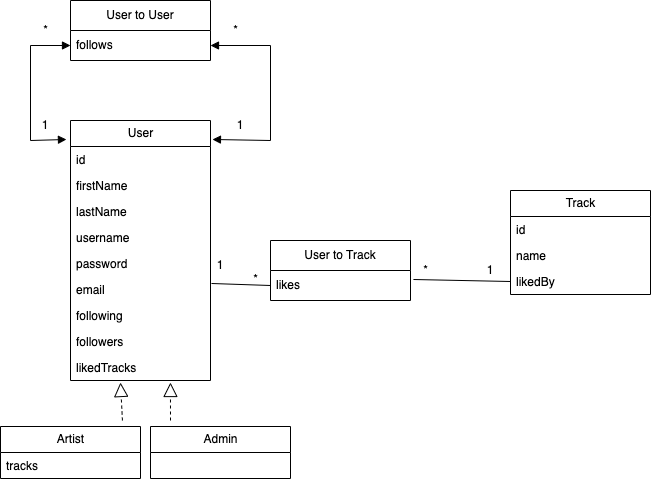

The diagram above was exported from draw.io. Its source (the exported page's mxGraphModel, read from the mxfile embedded in the PNG):
<mxGraphModel dx="716" dy="650" grid="1" gridSize="10" guides="1" tooltips="1" connect="1" arrows="1" fold="1" page="1" pageScale="1" pageWidth="850" pageHeight="1100" math="0" shadow="0">
  <root>
    <mxCell id="0" />
    <mxCell id="1" parent="0" />
    <mxCell id="DLpvjqBV40L_l1hlOpvd-3" value="User" style="swimlane;fontStyle=0;childLayout=stackLayout;horizontal=1;startSize=26;fillColor=none;horizontalStack=0;resizeParent=1;resizeParentMax=0;resizeLast=0;collapsible=1;marginBottom=0;html=1;" vertex="1" parent="1">
      <mxGeometry x="80" y="180" width="140" height="260" as="geometry" />
    </mxCell>
    <mxCell id="DLpvjqBV40L_l1hlOpvd-4" value="id" style="text;strokeColor=none;fillColor=none;align=left;verticalAlign=top;spacingLeft=4;spacingRight=4;overflow=hidden;rotatable=0;points=[[0,0.5],[1,0.5]];portConstraint=eastwest;whiteSpace=wrap;html=1;" vertex="1" parent="DLpvjqBV40L_l1hlOpvd-3">
      <mxGeometry y="26" width="140" height="26" as="geometry" />
    </mxCell>
    <mxCell id="DLpvjqBV40L_l1hlOpvd-19" value="firstName" style="text;strokeColor=none;fillColor=none;align=left;verticalAlign=top;spacingLeft=4;spacingRight=4;overflow=hidden;rotatable=0;points=[[0,0.5],[1,0.5]];portConstraint=eastwest;whiteSpace=wrap;html=1;" vertex="1" parent="DLpvjqBV40L_l1hlOpvd-3">
      <mxGeometry y="52" width="140" height="26" as="geometry" />
    </mxCell>
    <mxCell id="DLpvjqBV40L_l1hlOpvd-5" value="lastName" style="text;strokeColor=none;fillColor=none;align=left;verticalAlign=top;spacingLeft=4;spacingRight=4;overflow=hidden;rotatable=0;points=[[0,0.5],[1,0.5]];portConstraint=eastwest;whiteSpace=wrap;html=1;" vertex="1" parent="DLpvjqBV40L_l1hlOpvd-3">
      <mxGeometry y="78" width="140" height="26" as="geometry" />
    </mxCell>
    <mxCell id="DLpvjqBV40L_l1hlOpvd-20" value="username" style="text;strokeColor=none;fillColor=none;align=left;verticalAlign=top;spacingLeft=4;spacingRight=4;overflow=hidden;rotatable=0;points=[[0,0.5],[1,0.5]];portConstraint=eastwest;whiteSpace=wrap;html=1;" vertex="1" parent="DLpvjqBV40L_l1hlOpvd-3">
      <mxGeometry y="104" width="140" height="26" as="geometry" />
    </mxCell>
    <mxCell id="DLpvjqBV40L_l1hlOpvd-21" value="password" style="text;strokeColor=none;fillColor=none;align=left;verticalAlign=top;spacingLeft=4;spacingRight=4;overflow=hidden;rotatable=0;points=[[0,0.5],[1,0.5]];portConstraint=eastwest;whiteSpace=wrap;html=1;" vertex="1" parent="DLpvjqBV40L_l1hlOpvd-3">
      <mxGeometry y="130" width="140" height="26" as="geometry" />
    </mxCell>
    <mxCell id="DLpvjqBV40L_l1hlOpvd-6" value="email" style="text;strokeColor=none;fillColor=none;align=left;verticalAlign=top;spacingLeft=4;spacingRight=4;overflow=hidden;rotatable=0;points=[[0,0.5],[1,0.5]];portConstraint=eastwest;whiteSpace=wrap;html=1;" vertex="1" parent="DLpvjqBV40L_l1hlOpvd-3">
      <mxGeometry y="156" width="140" height="26" as="geometry" />
    </mxCell>
    <mxCell id="DLpvjqBV40L_l1hlOpvd-24" value="following" style="text;strokeColor=none;fillColor=none;align=left;verticalAlign=top;spacingLeft=4;spacingRight=4;overflow=hidden;rotatable=0;points=[[0,0.5],[1,0.5]];portConstraint=eastwest;whiteSpace=wrap;html=1;" vertex="1" parent="DLpvjqBV40L_l1hlOpvd-3">
      <mxGeometry y="182" width="140" height="26" as="geometry" />
    </mxCell>
    <mxCell id="DLpvjqBV40L_l1hlOpvd-25" value="followers" style="text;strokeColor=none;fillColor=none;align=left;verticalAlign=top;spacingLeft=4;spacingRight=4;overflow=hidden;rotatable=0;points=[[0,0.5],[1,0.5]];portConstraint=eastwest;whiteSpace=wrap;html=1;" vertex="1" parent="DLpvjqBV40L_l1hlOpvd-3">
      <mxGeometry y="208" width="140" height="26" as="geometry" />
    </mxCell>
    <mxCell id="DLpvjqBV40L_l1hlOpvd-23" value="likedTracks" style="text;strokeColor=none;fillColor=none;align=left;verticalAlign=top;spacingLeft=4;spacingRight=4;overflow=hidden;rotatable=0;points=[[0,0.5],[1,0.5]];portConstraint=eastwest;whiteSpace=wrap;html=1;" vertex="1" parent="DLpvjqBV40L_l1hlOpvd-3">
      <mxGeometry y="234" width="140" height="26" as="geometry" />
    </mxCell>
    <mxCell id="DLpvjqBV40L_l1hlOpvd-7" value="Admin" style="swimlane;fontStyle=0;childLayout=stackLayout;horizontal=1;startSize=26;fillColor=none;horizontalStack=0;resizeParent=1;resizeParentMax=0;resizeLast=0;collapsible=1;marginBottom=0;html=1;" vertex="1" parent="1">
      <mxGeometry x="160" y="486" width="140" height="52" as="geometry" />
    </mxCell>
    <mxCell id="DLpvjqBV40L_l1hlOpvd-11" value="Artist" style="swimlane;fontStyle=0;childLayout=stackLayout;horizontal=1;startSize=26;fillColor=none;horizontalStack=0;resizeParent=1;resizeParentMax=0;resizeLast=0;collapsible=1;marginBottom=0;html=1;" vertex="1" parent="1">
      <mxGeometry x="10" y="486" width="140" height="52" as="geometry" />
    </mxCell>
    <mxCell id="DLpvjqBV40L_l1hlOpvd-12" value="tracks" style="text;strokeColor=none;fillColor=none;align=left;verticalAlign=top;spacingLeft=4;spacingRight=4;overflow=hidden;rotatable=0;points=[[0,0.5],[1,0.5]];portConstraint=eastwest;whiteSpace=wrap;html=1;" vertex="1" parent="DLpvjqBV40L_l1hlOpvd-11">
      <mxGeometry y="26" width="140" height="26" as="geometry" />
    </mxCell>
    <mxCell id="DLpvjqBV40L_l1hlOpvd-15" value="Track" style="swimlane;fontStyle=0;childLayout=stackLayout;horizontal=1;startSize=26;fillColor=none;horizontalStack=0;resizeParent=1;resizeParentMax=0;resizeLast=0;collapsible=1;marginBottom=0;html=1;" vertex="1" parent="1">
      <mxGeometry x="520" y="250" width="140" height="104" as="geometry" />
    </mxCell>
    <mxCell id="DLpvjqBV40L_l1hlOpvd-16" value="id" style="text;strokeColor=none;fillColor=none;align=left;verticalAlign=top;spacingLeft=4;spacingRight=4;overflow=hidden;rotatable=0;points=[[0,0.5],[1,0.5]];portConstraint=eastwest;whiteSpace=wrap;html=1;" vertex="1" parent="DLpvjqBV40L_l1hlOpvd-15">
      <mxGeometry y="26" width="140" height="26" as="geometry" />
    </mxCell>
    <mxCell id="DLpvjqBV40L_l1hlOpvd-17" value="name" style="text;strokeColor=none;fillColor=none;align=left;verticalAlign=top;spacingLeft=4;spacingRight=4;overflow=hidden;rotatable=0;points=[[0,0.5],[1,0.5]];portConstraint=eastwest;whiteSpace=wrap;html=1;" vertex="1" parent="DLpvjqBV40L_l1hlOpvd-15">
      <mxGeometry y="52" width="140" height="26" as="geometry" />
    </mxCell>
    <mxCell id="DLpvjqBV40L_l1hlOpvd-18" value="likedBy" style="text;strokeColor=none;fillColor=none;align=left;verticalAlign=top;spacingLeft=4;spacingRight=4;overflow=hidden;rotatable=0;points=[[0,0.5],[1,0.5]];portConstraint=eastwest;whiteSpace=wrap;html=1;" vertex="1" parent="DLpvjqBV40L_l1hlOpvd-15">
      <mxGeometry y="78" width="140" height="26" as="geometry" />
    </mxCell>
    <mxCell id="DLpvjqBV40L_l1hlOpvd-29" value="" style="endArrow=block;dashed=1;endFill=0;endSize=12;html=1;rounded=0;entryX=0.714;entryY=1.077;entryDx=0;entryDy=0;entryPerimeter=0;" edge="1" parent="1" target="DLpvjqBV40L_l1hlOpvd-23">
      <mxGeometry width="160" relative="1" as="geometry">
        <mxPoint x="180" y="480" as="sourcePoint" />
        <mxPoint x="160" y="440.00199999999995" as="targetPoint" />
      </mxGeometry>
    </mxCell>
    <mxCell id="DLpvjqBV40L_l1hlOpvd-30" value="" style="endArrow=block;dashed=1;endFill=0;endSize=12;html=1;rounded=0;exitX=0.871;exitY=-0.115;exitDx=0;exitDy=0;exitPerimeter=0;entryX=0.357;entryY=1.077;entryDx=0;entryDy=0;entryPerimeter=0;" edge="1" parent="1" source="DLpvjqBV40L_l1hlOpvd-11" target="DLpvjqBV40L_l1hlOpvd-23">
      <mxGeometry width="160" relative="1" as="geometry">
        <mxPoint x="320" y="496" as="sourcePoint" />
        <mxPoint x="150" y="440" as="targetPoint" />
      </mxGeometry>
    </mxCell>
    <mxCell id="DLpvjqBV40L_l1hlOpvd-32" value="User to Track" style="swimlane;fontStyle=0;childLayout=stackLayout;horizontal=1;startSize=30;horizontalStack=0;resizeParent=1;resizeParentMax=0;resizeLast=0;collapsible=1;marginBottom=0;whiteSpace=wrap;html=1;" vertex="1" parent="1">
      <mxGeometry x="280" y="300" width="140" height="60" as="geometry" />
    </mxCell>
    <mxCell id="DLpvjqBV40L_l1hlOpvd-33" value="likes" style="text;strokeColor=none;fillColor=none;align=left;verticalAlign=middle;spacingLeft=4;spacingRight=4;overflow=hidden;points=[[0,0.5],[1,0.5]];portConstraint=eastwest;rotatable=0;whiteSpace=wrap;html=1;" vertex="1" parent="DLpvjqBV40L_l1hlOpvd-32">
      <mxGeometry y="30" width="140" height="30" as="geometry" />
    </mxCell>
    <mxCell id="DLpvjqBV40L_l1hlOpvd-39" value="User to User" style="swimlane;fontStyle=0;childLayout=stackLayout;horizontal=1;startSize=30;horizontalStack=0;resizeParent=1;resizeParentMax=0;resizeLast=0;collapsible=1;marginBottom=0;whiteSpace=wrap;html=1;" vertex="1" parent="1">
      <mxGeometry x="80" y="60" width="140" height="60" as="geometry" />
    </mxCell>
    <mxCell id="DLpvjqBV40L_l1hlOpvd-40" value="follows" style="text;strokeColor=none;fillColor=none;align=left;verticalAlign=middle;spacingLeft=4;spacingRight=4;overflow=hidden;points=[[0,0.5],[1,0.5]];portConstraint=eastwest;rotatable=0;whiteSpace=wrap;html=1;" vertex="1" parent="DLpvjqBV40L_l1hlOpvd-39">
      <mxGeometry y="30" width="140" height="30" as="geometry" />
    </mxCell>
    <mxCell id="DLpvjqBV40L_l1hlOpvd-45" value="" style="endArrow=block;startArrow=block;endFill=1;startFill=1;html=1;rounded=0;exitX=1.014;exitY=0.073;exitDx=0;exitDy=0;exitPerimeter=0;entryX=1;entryY=0.5;entryDx=0;entryDy=0;" edge="1" parent="1" source="DLpvjqBV40L_l1hlOpvd-3" target="DLpvjqBV40L_l1hlOpvd-40">
      <mxGeometry width="160" relative="1" as="geometry">
        <mxPoint x="270" y="340" as="sourcePoint" />
        <mxPoint x="430" y="340" as="targetPoint" />
        <Array as="points">
          <mxPoint x="280" y="200" />
          <mxPoint x="280" y="105" />
        </Array>
      </mxGeometry>
    </mxCell>
    <mxCell id="DLpvjqBV40L_l1hlOpvd-47" value="" style="endArrow=block;startArrow=block;endFill=1;startFill=1;html=1;rounded=0;exitX=-0.029;exitY=0.073;exitDx=0;exitDy=0;exitPerimeter=0;entryX=0;entryY=0.5;entryDx=0;entryDy=0;" edge="1" parent="1" source="DLpvjqBV40L_l1hlOpvd-3" target="DLpvjqBV40L_l1hlOpvd-40">
      <mxGeometry width="160" relative="1" as="geometry">
        <mxPoint x="12" y="204" as="sourcePoint" />
        <mxPoint x="10" y="110" as="targetPoint" />
        <Array as="points">
          <mxPoint x="40" y="200" />
          <mxPoint x="40" y="105" />
        </Array>
      </mxGeometry>
    </mxCell>
    <mxCell id="DLpvjqBV40L_l1hlOpvd-48" value="1" style="text;html=1;align=center;verticalAlign=middle;whiteSpace=wrap;rounded=0;" vertex="1" parent="1">
      <mxGeometry x="220" y="170" width="60" height="30" as="geometry" />
    </mxCell>
    <mxCell id="DLpvjqBV40L_l1hlOpvd-49" value="*" style="text;html=1;align=center;verticalAlign=middle;resizable=0;points=[];autosize=1;strokeColor=none;fillColor=none;" vertex="1" parent="1">
      <mxGeometry x="230" y="75" width="30" height="30" as="geometry" />
    </mxCell>
    <mxCell id="DLpvjqBV40L_l1hlOpvd-51" value="*" style="text;html=1;align=center;verticalAlign=middle;resizable=0;points=[];autosize=1;strokeColor=none;fillColor=none;" vertex="1" parent="1">
      <mxGeometry x="40" y="75" width="30" height="30" as="geometry" />
    </mxCell>
    <mxCell id="DLpvjqBV40L_l1hlOpvd-54" value="1" style="text;html=1;align=center;verticalAlign=middle;whiteSpace=wrap;rounded=0;" vertex="1" parent="1">
      <mxGeometry x="25" y="170" width="60" height="30" as="geometry" />
    </mxCell>
    <mxCell id="DLpvjqBV40L_l1hlOpvd-55" value="" style="endArrow=none;html=1;rounded=0;entryX=0;entryY=0.5;entryDx=0;entryDy=0;exitX=1.021;exitY=0.3;exitDx=0;exitDy=0;exitPerimeter=0;" edge="1" parent="1" source="DLpvjqBV40L_l1hlOpvd-33" target="DLpvjqBV40L_l1hlOpvd-18">
      <mxGeometry width="50" height="50" relative="1" as="geometry">
        <mxPoint x="320" y="360" as="sourcePoint" />
        <mxPoint x="370" y="310" as="targetPoint" />
      </mxGeometry>
    </mxCell>
    <mxCell id="DLpvjqBV40L_l1hlOpvd-56" value="" style="endArrow=none;html=1;rounded=0;entryX=0;entryY=0.5;entryDx=0;entryDy=0;exitX=1.007;exitY=0.269;exitDx=0;exitDy=0;exitPerimeter=0;" edge="1" parent="1" source="DLpvjqBV40L_l1hlOpvd-6" target="DLpvjqBV40L_l1hlOpvd-33">
      <mxGeometry width="50" height="50" relative="1" as="geometry">
        <mxPoint x="320" y="360" as="sourcePoint" />
        <mxPoint x="370" y="310" as="targetPoint" />
      </mxGeometry>
    </mxCell>
    <mxCell id="DLpvjqBV40L_l1hlOpvd-57" value="*" style="text;html=1;align=center;verticalAlign=middle;resizable=0;points=[];autosize=1;strokeColor=none;fillColor=none;" vertex="1" parent="1">
      <mxGeometry x="250" y="324" width="30" height="30" as="geometry" />
    </mxCell>
    <mxCell id="DLpvjqBV40L_l1hlOpvd-58" value="*" style="text;html=1;align=center;verticalAlign=middle;resizable=0;points=[];autosize=1;strokeColor=none;fillColor=none;" vertex="1" parent="1">
      <mxGeometry x="420" y="315" width="30" height="30" as="geometry" />
    </mxCell>
    <mxCell id="DLpvjqBV40L_l1hlOpvd-59" value="1" style="text;html=1;align=center;verticalAlign=middle;whiteSpace=wrap;rounded=0;" vertex="1" parent="1">
      <mxGeometry x="470" y="315" width="60" height="30" as="geometry" />
    </mxCell>
    <mxCell id="DLpvjqBV40L_l1hlOpvd-60" value="1" style="text;html=1;align=center;verticalAlign=middle;whiteSpace=wrap;rounded=0;" vertex="1" parent="1">
      <mxGeometry x="200" y="310" width="60" height="30" as="geometry" />
    </mxCell>
  </root>
</mxGraphModel>